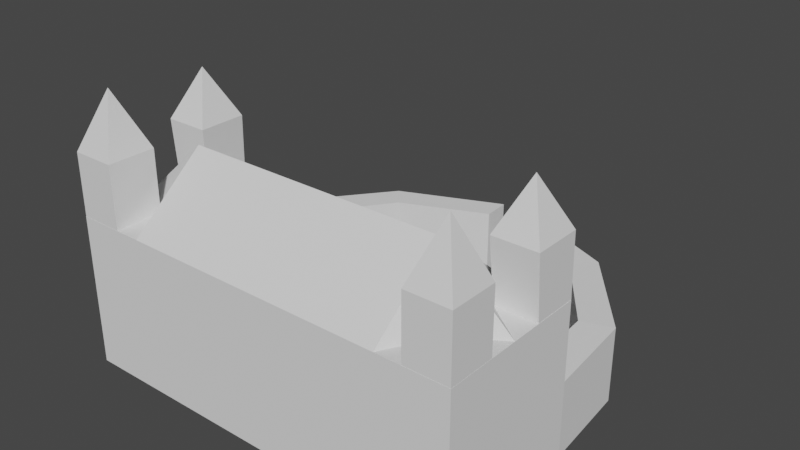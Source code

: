 # Source: mausoleum4.blend  (saved by Blender 3.6.11; exported with 4.5.12 LTS)
import bpy
from mathutils import Matrix  # noqa: F401  (used for matrix-valued properties, if any)

bpy.ops.wm.read_factory_settings(use_empty=True)
scene = bpy.context.scene
scene.name = 'Scene'

# ---- collections
col_collection = bpy.data.collections.new('Collection'); scene.collection.children.link(col_collection)

# ---- world
world_world = bpy.data.worlds.new('World'); scene.world = world_world
world_world.use_nodes = True; world_world.node_tree.nodes.clear()
_N = world_world.node_tree.nodes; _L = world_world.node_tree.links
n0 = _N.new('ShaderNodeOutputWorld'); n0.name = 'World Output'; n0.location = (300, 300)
n1 = _N.new('ShaderNodeBackground'); n1.name = 'Background'; n1.location = (10, 300)
n1.inputs[0].default_value = (0.05088, 0.05088, 0.05088, 1.0)
_L.new(n1.outputs[0], n0.inputs[0])
n0.is_active_output = True
world_world.color = (0.05088, 0.05088, 0.05088)
world_world.use_sun_shadow = False
world_world.sun_shadow_jitter_overblur = 0.0

# ---- meshes
me_cube_001 = bpy.data.meshes.new('Cube.001')
me_cube_001.from_pydata([(0.0, -2.0, 3.714), (5.339, 2.0, 3.714), (0.0, 2.0, 3.714), (5.339, 2.0, -0.2859), (0.0, -2.0, -0.2859), (5.339, -2.0, -0.2859), (3.501, -2.0, 3.714), (3.501, 2.0, 3.714), (4.245, 0.8189, 3.714), (4.245, 2.004, 3.714), (5.333, 0.8189, 3.714), (5.333, 2.004, 3.714), (5.339, -2.0, 3.714), (5.339, 0.0, 3.714), (4.185, -1.996, 3.714), (4.185, -0.742, 3.714), (5.336, -1.996, 3.714), (5.336, -0.742, 3.714), (4.185, -1.996, 5.345), (4.185, -0.742, 5.345), (5.336, -1.996, 5.345), (5.336, -0.742, 5.345), (4.17, 0.701, 5.329), (5.331, 0.701, 5.329), (5.331, 1.965, 5.329), (4.17, 1.965, 5.329), (5.339, 2.0, 1.714), (0.0, 2.0, -0.2859), (0.0, 2.0, 1.714), (4.445, 2.0, -0.2859), (4.445, 2.0, 1.714), (-5.339, 2.0, 3.714), (-5.339, 2.0, -0.2859), (-5.339, -2.0, -0.2859), (-3.501, -2.0, 3.714), (-3.501, 2.0, 3.714), (-4.245, 0.8189, 3.714), (-4.245, 2.004, 3.714), (-5.333, 0.8189, 3.714), (-5.333, 2.004, 3.714), (-5.339, -2.0, 3.714), (-5.339, 0.0, 3.714), (-4.185, -1.996, 3.714), (-4.185, -0.742, 3.714), (-5.336, -1.996, 3.714), (-5.336, -0.742, 3.714), (-4.185, -1.996, 5.345), (-4.185, -0.742, 5.345), (-5.336, -1.996, 5.345), (-5.336, -0.742, 5.345), (-4.17, 0.701, 5.329), (-5.331, 0.701, 5.329), (-5.331, 1.965, 5.329), (-4.17, 1.965, 5.329), (-5.339, 2.0, 1.714), (-4.445, 2.0, -0.2859), (-4.445, 2.0, 1.714)], [], [(30, 7, 1), (5, 26, 13), (4, 6, 0), (13, 10, 8), (8, 22, 25), (1, 11, 10), (1, 7, 9), (15, 14, 18), (6, 14, 15), (12, 13, 17), (12, 16, 14), (16, 17, 21), (14, 16, 20), (17, 15, 19), (10, 11, 24), (9, 25, 24), (8, 10, 23), (29, 27, 28), (7, 28, 2), (30, 1, 26), (7, 30, 28), (26, 5, 3), (5, 13, 12), (13, 26, 1), (6, 5, 12), (5, 6, 4), (8, 25, 9), (1, 10, 13), (1, 9, 11), (7, 8, 9), (13, 15, 17), (15, 18, 19), (12, 17, 16), (12, 14, 6), (16, 21, 20), (14, 20, 18), (17, 19, 21), (10, 24, 23), (9, 24, 11), (8, 23, 22), (29, 28, 30), (56, 31, 35), (33, 41, 54), (4, 0, 34), (41, 36, 38), (36, 53, 50), (31, 38, 39), (31, 37, 35), (43, 46, 42), (34, 43, 42), (40, 45, 41), (40, 42, 44), (44, 49, 45), (42, 48, 44), (45, 47, 43), (38, 52, 39), (37, 52, 53), (36, 51, 38), (55, 28, 27), (35, 2, 28), (56, 54, 31), (35, 28, 56), (54, 32, 33), (33, 40, 41), (41, 31, 54), (34, 40, 33), (33, 4, 34), (36, 37, 53), (31, 41, 38), (31, 39, 37), (35, 37, 36), (41, 45, 43), (43, 47, 46), (40, 44, 45), (40, 34, 42), (44, 48, 49), (42, 46, 48), (45, 49, 47), (38, 51, 52), (37, 39, 52), (36, 50, 51), (55, 56, 28)])
_uv = me_cube_001.uv_layers.new(name='UVMap')
_uv.uv.foreach_set('vector', [0.5, 0.4375, 0.625, 0.4375, 0.625, 0.5, 0.375, 0.75, 0.5, 0.5, 0.625, 0.625, 0.0, 0.0, 0.6875, 0.75, 0.75, 0.75, 0.625, 0.625, 0.625, 0.625, 0.6875, 0.625, 0.6875, 0.625, 0.6875, 0.625, 0.6875, 0.5, 0.625, 0.5, 0.625, 0.5, 0.625, 0.625, 0.625, 0.5, 0.625, 0.4375, 0.625, 0.4375, 0.6875, 0.625, 0.6875, 0.75, 0.6875, 0.75, 0.6875, 0.75, 0.6875, 0.75, 0.6875, 0.625, 0.625, 0.75, 0.625, 0.625, 0.625, 0.625, 0.625, 0.75, 0.625, 0.75, 0.625, 0.8125, 0.625, 0.75, 0.625, 0.625, 0.625, 0.625, 0.625, 0.8125, 0.625, 0.75, 0.625, 0.75, 0.625, 0.625, 0.6875, 0.625, 0.6875, 0.625, 0.625, 0.625, 0.625, 0.5, 0.625, 0.5, 0.625, 0.4375, 0.625, 0.4375, 0.625, 0.5, 0.6875, 0.625, 0.625, 0.625, 0.625, 0.625, 0.375, 0.4375, 0.375, 0.375, 0.5, 0.375, 0.625, 0.4375, 0.5, 0.375, 0.75, 0.5, 0.5, 0.4375, 0.625, 0.5, 0.5, 0.5, 0.625, 0.4375, 0.5, 0.4375, 0.5, 0.375, 0.5, 0.5, 0.375, 0.75, 0.375, 0.5, 0.375, 0.75, 0.625, 0.625, 0.625, 0.75, 0.625, 0.625, 0.5, 0.5, 0.625, 0.5, 0.6875, 0.75, 0.375, 0.75, 0.625, 0.75, 0.375, 0.75, 0.6875, 0.75, 0.0, 0.0, 0.6875, 0.625, 0.6875, 0.5, 0.6875, 0.5, 0.625, 0.5, 0.625, 0.625, 0.625, 0.625, 0.625, 0.5, 0.625, 0.4375, 0.625, 0.5, 0.6875, 0.5, 0.6875, 0.625, 0.6875, 0.5, 0.625, 0.625, 0.6875, 0.625, 0.625, 0.625, 0.6875, 0.625, 0.6875, 0.75, 0.6875, 0.625, 0.625, 0.75, 0.625, 0.625, 0.625, 0.75, 0.625, 0.75, 0.625, 0.8125, 0.625, 0.8125, 0.625, 0.75, 0.625, 0.625, 0.625, 0.75, 0.625, 0.8125, 0.625, 0.75, 0.625, 0.8125, 0.625, 0.625, 0.6875, 0.625, 0.625, 0.625, 0.625, 0.625, 0.625, 0.5, 0.625, 0.625, 0.625, 0.4375, 0.625, 0.5, 0.625, 0.5, 0.6875, 0.625, 0.625, 0.625, 0.6875, 0.625, 0.375, 0.4375, 0.5, 0.375, 0.5, 0.4375, 0.5, 0.4375, 0.625, 0.5, 0.625, 0.4375, 0.375, 0.75, 0.625, 0.625, 0.5, 0.5, 0.0, 0.0, 0.75, 0.75, 0.6875, 0.75, 0.625, 0.625, 0.6875, 0.625, 0.625, 0.625, 0.6875, 0.625, 0.6875, 0.5, 0.6875, 0.625, 0.625, 0.5, 0.625, 0.625, 0.625, 0.5, 0.625, 0.5, 0.625, 0.4375, 0.625, 0.4375, 0.6875, 0.625, 0.6875, 0.75, 0.6875, 0.75, 0.6875, 0.75, 0.6875, 0.625, 0.6875, 0.75, 0.625, 0.75, 0.625, 0.625, 0.625, 0.625, 0.625, 0.75, 0.625, 0.8125, 0.625, 0.75, 0.625, 0.75, 0.625, 0.625, 0.625, 0.625, 0.625, 0.8125, 0.625, 0.75, 0.625, 0.75, 0.625, 0.625, 0.6875, 0.625, 0.6875, 0.625, 0.625, 0.625, 0.625, 0.5, 0.625, 0.5, 0.625, 0.4375, 0.625, 0.5, 0.625, 0.4375, 0.6875, 0.625, 0.625, 0.625, 0.625, 0.625, 0.375, 0.4375, 0.5, 0.375, 0.375, 0.375, 0.625, 0.4375, 0.75, 0.5, 0.5, 0.375, 0.5, 0.4375, 0.5, 0.5, 0.625, 0.5, 0.625, 0.4375, 0.5, 0.375, 0.5, 0.4375, 0.5, 0.5, 0.375, 0.5, 0.375, 0.75, 0.375, 0.75, 0.625, 0.75, 0.625, 0.625, 0.625, 0.625, 0.625, 0.5, 0.5, 0.5, 0.6875, 0.75, 0.625, 0.75, 0.375, 0.75, 0.375, 0.75, 0.0, 0.0, 0.6875, 0.75, 0.6875, 0.625, 0.6875, 0.5, 0.6875, 0.5, 0.625, 0.5, 0.625, 0.625, 0.625, 0.625, 0.625, 0.5, 0.625, 0.5, 0.625, 0.4375, 0.6875, 0.5, 0.6875, 0.5, 0.6875, 0.625, 0.625, 0.625, 0.625, 0.625, 0.6875, 0.625, 0.6875, 0.625, 0.6875, 0.625, 0.6875, 0.75, 0.625, 0.75, 0.625, 0.75, 0.625, 0.625, 0.625, 0.75, 0.625, 0.8125, 0.625, 0.8125, 0.625, 0.75, 0.625, 0.75, 0.625, 0.625, 0.625, 0.8125, 0.625, 0.8125, 0.625, 0.75, 0.625, 0.625, 0.625, 0.625, 0.6875, 0.625, 0.625, 0.625, 0.625, 0.625, 0.625, 0.5, 0.625, 0.4375, 0.625, 0.5, 0.625, 0.5, 0.6875, 0.625, 0.6875, 0.625, 0.625, 0.625, 0.375, 0.4375, 0.5, 0.4375, 0.5, 0.375])
me_cube_001.update()
me_cube_002 = bpy.data.meshes.new('Cube.002')
me_cube_002.from_pydata([(0.4253, 7.982, -0.1844), (3.262, 6.849, 1.779), (3.262, 6.849, -0.2214), (2.78, 6.273, 1.779), (0.3843, 7.233, -0.1844), (2.78, 6.273, -0.2214), (4.342, 4.142, 1.79), (5.339, 2.0, -0.2859), (4.342, 4.142, -0.2101), (5.339, 2.0, 1.714), (5.161, 4.417, -0.2101), (5.161, 4.417, 1.79), (4.445, 2.0, -0.2859), (4.445, 2.0, 1.714), (0.4253, 7.982, 1.816), (0.3843, 7.233, 1.816), (-0.4253, 7.982, -0.1844), (-3.262, 6.849, 1.779), (-3.262, 6.849, -0.2214), (-2.78, 6.273, 1.779), (-0.3843, 7.233, -0.1844), (-2.78, 6.273, -0.2214), (-4.342, 4.142, 1.79), (-5.339, 2.0, -0.2859), (-4.342, 4.142, -0.2101), (-5.339, 2.0, 1.714), (-5.161, 4.417, -0.2101), (-5.161, 4.417, 1.79), (-4.445, 2.0, -0.2859), (-4.445, 2.0, 1.714), (-0.4253, 7.982, 1.816), (-0.3843, 7.233, 1.816)], [], [(10, 8, 5), (11, 1, 3), (11, 10, 2), (6, 3, 5), (1, 2, 0), (9, 7, 10), (7, 12, 8), (9, 11, 6), (13, 6, 8), (0, 4, 15), (5, 4, 0), (5, 3, 15), (3, 1, 14), (10, 5, 2), (11, 3, 6), (11, 2, 1), (6, 5, 8), (1, 0, 14), (9, 10, 11), (7, 8, 10), (9, 6, 13), (13, 8, 12), (0, 15, 14), (5, 0, 2), (5, 15, 4), (3, 14, 15), (26, 21, 24), (27, 19, 17), (27, 18, 26), (22, 21, 19), (17, 16, 18), (25, 26, 23), (23, 24, 28), (25, 22, 27), (29, 24, 22), (16, 31, 20), (21, 16, 20), (21, 31, 19), (19, 30, 17), (26, 18, 21), (27, 22, 19), (27, 17, 18), (22, 24, 21), (17, 30, 16), (25, 27, 26), (23, 26, 24), (25, 29, 22), (29, 28, 24), (16, 30, 31), (21, 18, 16), (21, 20, 31), (19, 31, 30)])
_uv = me_cube_002.uv_layers.new(name='UVMap')
_uv.uv.foreach_set('vector', [0.0, 0.0, 0.0, 0.0, 0.0, 0.0, 0.5, 0.5, 0.5, 0.5, 0.5, 0.4375, 0.5, 0.5, 0.375, 0.5, 0.375, 0.5, 0.5, 0.4375, 0.5, 0.4375, 0.375, 0.4375, 0.5, 0.5, 0.375, 0.5, 0.375, 0.5, 0.5, 0.5, 0.375, 0.5, 0.375, 0.5, 0.0, 0.0, 0.0, 0.0, 0.0, 0.0, 0.5, 0.5, 0.5, 0.5, 0.5, 0.4375, 0.5, 0.4375, 0.5, 0.4375, 0.375, 0.4375, 0.375, 0.5, 0.375, 0.4375, 0.5, 0.4375, 0.0, 0.0, 0.0, 0.0, 0.0, 0.0, 0.375, 0.4375, 0.5, 0.4375, 0.5, 0.4375, 0.5, 0.4375, 0.5, 0.5, 0.5, 0.5, 0.0, 0.0, 0.0, 0.0, 0.0, 0.0, 0.5, 0.5, 0.5, 0.4375, 0.5, 0.4375, 0.5, 0.5, 0.375, 0.5, 0.5, 0.5, 0.5, 0.4375, 0.375, 0.4375, 0.375, 0.4375, 0.5, 0.5, 0.375, 0.5, 0.5, 0.5, 0.5, 0.5, 0.375, 0.5, 0.5, 0.5, 0.0, 0.0, 0.0, 0.0, 0.0, 0.0, 0.5, 0.5, 0.5, 0.4375, 0.5, 0.4375, 0.5, 0.4375, 0.375, 0.4375, 0.375, 0.4375, 0.375, 0.5, 0.5, 0.4375, 0.5, 0.5, 0.0, 0.0, 0.0, 0.0, 0.0, 0.0, 0.375, 0.4375, 0.5, 0.4375, 0.375, 0.4375, 0.5, 0.4375, 0.5, 0.5, 0.5, 0.4375, 0.0, 0.0, 0.0, 0.0, 0.0, 0.0, 0.5, 0.5, 0.5, 0.4375, 0.5, 0.5, 0.5, 0.5, 0.375, 0.5, 0.375, 0.5, 0.5, 0.4375, 0.375, 0.4375, 0.5, 0.4375, 0.5, 0.5, 0.375, 0.5, 0.375, 0.5, 0.5, 0.5, 0.375, 0.5, 0.375, 0.5, 0.0, 0.0, 0.0, 0.0, 0.0, 0.0, 0.5, 0.5, 0.5, 0.4375, 0.5, 0.5, 0.5, 0.4375, 0.375, 0.4375, 0.5, 0.4375, 0.375, 0.5, 0.5, 0.4375, 0.375, 0.4375, 0.0, 0.0, 0.0, 0.0, 0.0, 0.0, 0.375, 0.4375, 0.5, 0.4375, 0.5, 0.4375, 0.5, 0.4375, 0.5, 0.5, 0.5, 0.5, 0.0, 0.0, 0.0, 0.0, 0.0, 0.0, 0.5, 0.5, 0.5, 0.4375, 0.5, 0.4375, 0.5, 0.5, 0.5, 0.5, 0.375, 0.5, 0.5, 0.4375, 0.375, 0.4375, 0.375, 0.4375, 0.5, 0.5, 0.5, 0.5, 0.375, 0.5, 0.5, 0.5, 0.5, 0.5, 0.375, 0.5, 0.0, 0.0, 0.0, 0.0, 0.0, 0.0, 0.5, 0.5, 0.5, 0.4375, 0.5, 0.4375, 0.5, 0.4375, 0.375, 0.4375, 0.375, 0.4375, 0.375, 0.5, 0.5, 0.5, 0.5, 0.4375, 0.0, 0.0, 0.0, 0.0, 0.0, 0.0, 0.375, 0.4375, 0.375, 0.4375, 0.5, 0.4375, 0.5, 0.4375, 0.5, 0.4375, 0.5, 0.5])
me_cube_002.update()
me_cube_003 = bpy.data.meshes.new('Cube.003')
me_cube_003.from_pydata([(0.0, 0.0, 5.367), (0.0, -2.0, 3.714), (0.0, 2.0, 3.714), (3.501, -2.0, 3.714), (3.501, 2.0, 3.714), (4.245, 0.8189, 3.714), (3.501, 0.0, 5.367), (5.339, 0.0, 3.714), (4.185, -0.742, 3.714), (4.185, -1.996, 5.345), (4.185, -0.742, 5.345), (5.336, -1.996, 5.345), (5.336, -0.742, 5.345), (4.761, -1.369, 6.839), (4.17, 0.701, 5.329), (5.331, 0.701, 5.329), (5.331, 1.965, 5.329), (4.17, 1.965, 5.329), (4.751, 1.333, 6.614), (-3.501, -2.0, 3.714), (-3.501, 2.0, 3.714), (-4.245, 0.8189, 3.714), (-3.501, 0.0, 5.367), (-5.339, 0.0, 3.714), (-4.185, -0.742, 3.714), (-4.185, -1.996, 5.345), (-4.185, -0.742, 5.345), (-5.336, -1.996, 5.345), (-5.336, -0.742, 5.345), (-4.761, -1.369, 6.839), (-4.17, 0.701, 5.329), (-5.331, 0.701, 5.329), (-5.331, 1.965, 5.329), (-4.17, 1.965, 5.329), (-4.751, 1.333, 6.614)], [], [(3, 6, 0), (6, 4, 2), (4, 6, 5), (7, 6, 8), (12, 13, 11), (11, 13, 9), (10, 13, 12), (9, 13, 10), (17, 18, 16), (15, 18, 14), (14, 18, 17), (16, 18, 15), (7, 5, 6), (3, 0, 1), (6, 2, 0), (3, 8, 6), (19, 0, 22), (22, 2, 20), (20, 21, 22), (23, 24, 22), (28, 27, 29), (27, 25, 29), (26, 28, 29), (25, 26, 29), (33, 32, 34), (31, 30, 34), (30, 33, 34), (32, 31, 34), (23, 22, 21), (19, 1, 0), (22, 0, 2), (19, 22, 24)])
_uv = me_cube_003.uv_layers.new(name='UVMap')
_uv.uv.foreach_set('vector', [0.6875, 0.75, 0.6875, 0.625, 0.75, 0.625, 0.6875, 0.625, 0.6875, 0.5, 0.75, 0.5, 0.6875, 0.5, 0.6875, 0.625, 0.6875, 0.625, 0.625, 0.625, 0.6875, 0.625, 0.6875, 0.625, 0.625, 0.625, 0.625, 0.625, 0.625, 0.75, 0.625, 0.75, 0.625, 0.75, 0.625, 0.8125, 0.6875, 0.625, 0.6875, 0.625, 0.625, 0.625, 0.6875, 0.75, 0.6875, 0.75, 0.6875, 0.625, 0.625, 0.4375, 0.625, 0.4375, 0.625, 0.5, 0.625, 0.625, 0.625, 0.625, 0.6875, 0.625, 0.6875, 0.625, 0.6875, 0.625, 0.6875, 0.5, 0.625, 0.5, 0.625, 0.5, 0.625, 0.625, 0.625, 0.625, 0.6875, 0.625, 0.6875, 0.625, 0.6875, 0.75, 0.75, 0.625, 0.75, 0.75, 0.6875, 0.625, 0.75, 0.5, 0.75, 0.625, 0.6875, 0.75, 0.6875, 0.625, 0.6875, 0.625, 0.6875, 0.75, 0.75, 0.625, 0.6875, 0.625, 0.6875, 0.625, 0.75, 0.5, 0.6875, 0.5, 0.6875, 0.5, 0.6875, 0.625, 0.6875, 0.625, 0.625, 0.625, 0.6875, 0.625, 0.6875, 0.625, 0.625, 0.625, 0.625, 0.75, 0.625, 0.625, 0.625, 0.75, 0.625, 0.8125, 0.625, 0.75, 0.6875, 0.625, 0.625, 0.625, 0.6875, 0.625, 0.6875, 0.75, 0.6875, 0.625, 0.6875, 0.75, 0.625, 0.4375, 0.625, 0.5, 0.625, 0.4375, 0.625, 0.625, 0.6875, 0.625, 0.625, 0.625, 0.6875, 0.625, 0.6875, 0.5, 0.6875, 0.625, 0.625, 0.5, 0.625, 0.625, 0.625, 0.5, 0.625, 0.625, 0.6875, 0.625, 0.6875, 0.625, 0.6875, 0.75, 0.75, 0.75, 0.75, 0.625, 0.6875, 0.625, 0.75, 0.625, 0.75, 0.5, 0.6875, 0.75, 0.6875, 0.625, 0.6875, 0.625])
me_cube_003.update()

# ---- objects
ob_cube = bpy.data.objects.new('Cube', me_cube_001)
ob_walls = bpy.data.objects.new('walls', me_cube_002)
ob_roof = bpy.data.objects.new('roof', me_cube_003)

# ---- transforms, parenting, visibility, modifiers, constraints
ob_cube.location = (0.0, 0.0, 0.0)
ob_walls.location = (0.0, 0.0, 0.0)
ob_roof.location = (0.0, 0.0, 0.0)

# ---- collection membership
col_collection.objects.link(ob_cube)
col_collection.objects.link(ob_walls)
col_collection.objects.link(ob_roof)

# ---- scene / render settings (as saved in the file)
scene.frame_start = 1; scene.frame_end = 250; scene.frame_set(1)
scene.render.engine = 'BLENDER_EEVEE_NEXT'
scene.cycles.sampling_pattern = 'TABULATED_SOBOL'
scene.view_settings.view_transform = 'Filmic'
bpy.context.view_layer.update()

# ---- added for rendering (the .blend has no active camera and no usable light): camera, sun
cam_auto = bpy.data.cameras.new('AutoCamera')
cam_auto.lens = 50.0
cam_auto.sensor_width = 36.0
cam_auto.clip_end = 1000.0
ob_auto_camera = bpy.data.objects.new('AutoCamera', cam_auto)
scene.collection.objects.link(ob_auto_camera)
ob_auto_camera.location = (15.0456, -15.0636, 15.3133)
ob_auto_camera.rotation_euler = (1.09748, -7.21219e-08, 0.694738)
scene.camera = ob_auto_camera
light_auto_sun = bpy.data.lights.new('AutoSun', 'SUN')
light_auto_sun.energy = 3.0
light_auto_sun.angle = 0.0523599
ob_auto_sun = bpy.data.objects.new('AutoSun', light_auto_sun)
scene.collection.objects.link(ob_auto_sun)
ob_auto_sun.rotation_euler = (0.872665, 0.174533, 0.523599)
bpy.context.view_layer.update()
